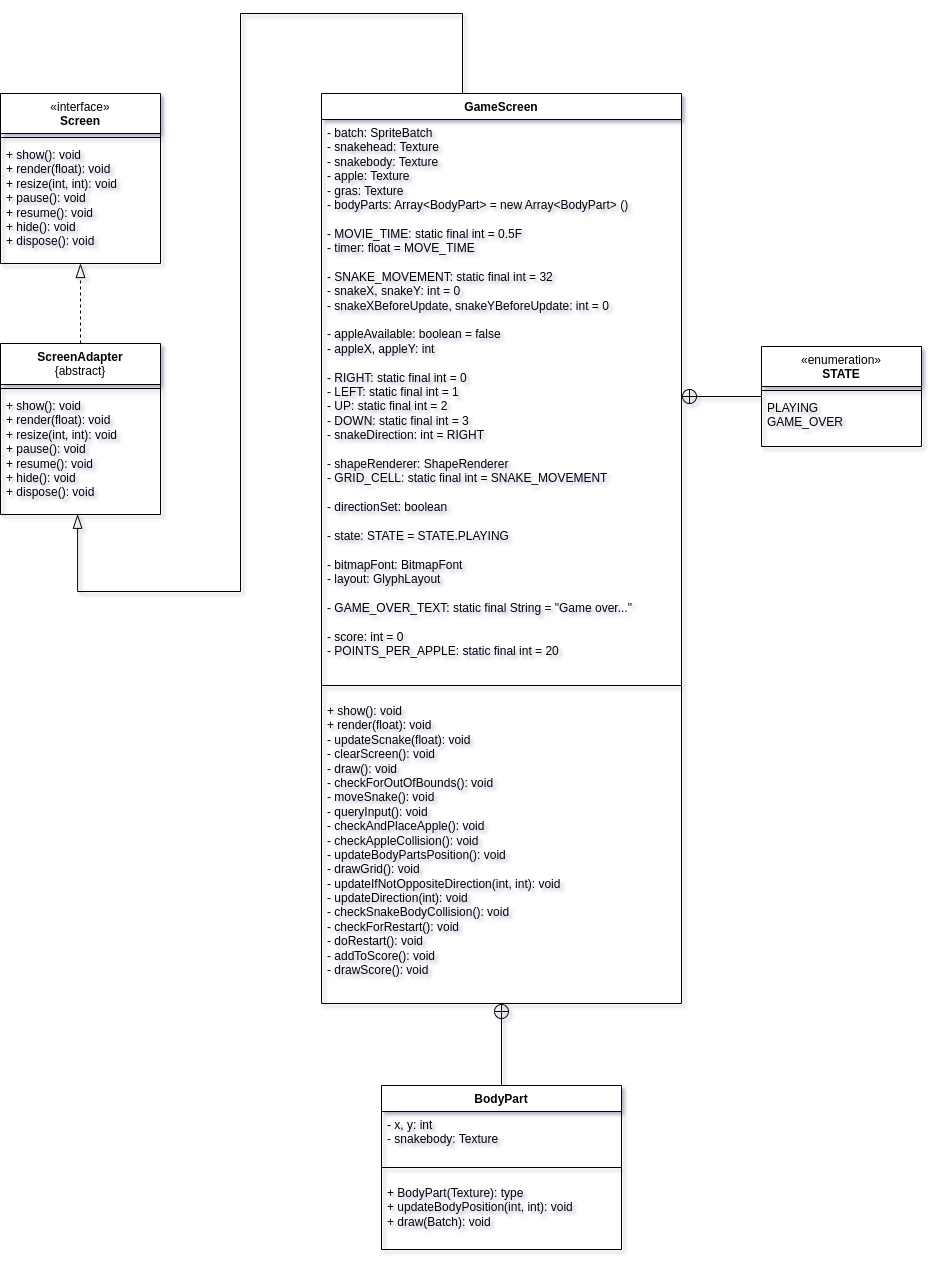

The diagram above was exported from draw.io. Its source (the exported page's mxGraphModel, read from the mxfile embedded in the PNG):
<mxGraphModel dx="1050" dy="556" grid="1" gridSize="10" guides="1" tooltips="1" connect="1" arrows="1" fold="1" page="1" pageScale="1" pageWidth="827" pageHeight="1169" math="0" shadow="0">
  <root>
    <mxCell id="0" />
    <mxCell id="1" parent="0" />
    <mxCell id="6yJnT7C3_uJGVyh9SXdD-27" style="edgeStyle=orthogonalEdgeStyle;rounded=0;orthogonalLoop=1;jettySize=auto;html=1;exitX=0.5;exitY=0;exitDx=0;exitDy=0;entryX=0.482;entryY=0.998;entryDx=0;entryDy=0;entryPerimeter=0;endArrow=blockThin;endFill=0;endSize=12;" parent="1" source="6yJnT7C3_uJGVyh9SXdD-1" target="6yJnT7C3_uJGVyh9SXdD-13" edge="1">
      <mxGeometry relative="1" as="geometry">
        <Array as="points">
          <mxPoint x="542" y="120" />
          <mxPoint x="542" y="40" />
          <mxPoint x="320" y="40" />
          <mxPoint x="320" y="618" />
          <mxPoint x="157" y="618" />
        </Array>
      </mxGeometry>
    </mxCell>
    <mxCell id="6yJnT7C3_uJGVyh9SXdD-1" value="GameScreen" style="swimlane;fontStyle=1;align=center;verticalAlign=top;childLayout=stackLayout;horizontal=1;startSize=26;horizontalStack=0;resizeParent=1;resizeParentMax=0;resizeLast=0;collapsible=1;marginBottom=0;whiteSpace=wrap;html=1;" parent="1" vertex="1">
      <mxGeometry x="401" y="120" width="360" height="910" as="geometry">
        <mxRectangle x="417" y="70" width="110" height="30" as="alternateBounds" />
      </mxGeometry>
    </mxCell>
    <mxCell id="6yJnT7C3_uJGVyh9SXdD-2" value="- batch: SpriteBatch&lt;br&gt;- snakehead: Texture&lt;br&gt;- snakebody: Texture&lt;br&gt;- apple: Texture&lt;br&gt;- gras: Texture&lt;br&gt;- bodyParts: Array&amp;lt;BodyPart&amp;gt; = new Array&amp;lt;BodyPart&amp;gt; ()&lt;br&gt;&lt;br&gt;- MOVIE_TIME: static final int = 0.5F&lt;br&gt;- timer: float = MOVE_TIME&lt;br&gt;&lt;br&gt;- SNAKE_MOVEMENT: static final int = 32&lt;br&gt;- snakeX, snakeY: int = 0&lt;br&gt;- snakeXBeforeUpdate, snakeYBeforeUpdate: int = 0&lt;br&gt;&lt;br&gt;- appleAvailable: boolean = false&lt;br&gt;- appleX, appleY: int&lt;br&gt;&lt;br&gt;- RIGHT: static final int = 0&lt;br&gt;- LEFT: static final int = 1&lt;br&gt;- UP: static final int = 2&lt;br&gt;- DOWN: static final int = 3&lt;br&gt;- snakeDirection: int = RIGHT&lt;br&gt;&lt;br&gt;- shapeRenderer: ShapeRenderer&lt;br&gt;- GRID_CELL: static final int = SNAKE_MOVEMENT&lt;br&gt;&lt;br&gt;- directionSet: boolean&lt;br&gt;&lt;br&gt;- state: STATE = STATE.PLAYING&lt;br&gt;&lt;br&gt;- bitmapFont: BitmapFont&lt;br&gt;- layout: GlyphLayout&lt;br&gt;&lt;br&gt;- GAME_OVER_TEXT: static final String = &quot;Game over...&quot;&lt;br&gt;&lt;br&gt;- score: int = 0&lt;br&gt;- POINTS_PER_APPLE: static final int = 20" style="text;strokeColor=none;fillColor=none;align=left;verticalAlign=top;spacingLeft=4;spacingRight=4;overflow=hidden;rotatable=0;points=[[0,0.5],[1,0.5]];portConstraint=eastwest;whiteSpace=wrap;html=1;" parent="6yJnT7C3_uJGVyh9SXdD-1" vertex="1">
      <mxGeometry y="26" width="360" height="554" as="geometry" />
    </mxCell>
    <mxCell id="6yJnT7C3_uJGVyh9SXdD-3" value="" style="line;strokeWidth=1;fillColor=none;align=left;verticalAlign=middle;spacingTop=-1;spacingLeft=3;spacingRight=3;rotatable=0;labelPosition=right;points=[];portConstraint=eastwest;strokeColor=inherit;" parent="6yJnT7C3_uJGVyh9SXdD-1" vertex="1">
      <mxGeometry y="580" width="360" height="24" as="geometry" />
    </mxCell>
    <mxCell id="6yJnT7C3_uJGVyh9SXdD-4" value="+ show(): void&lt;br&gt;+ render(float): void&lt;br&gt;- updateScnake(float): void&lt;br&gt;- clearScreen(): void&lt;br&gt;- draw(): void&lt;br&gt;- checkForOutOfBounds(): void&lt;br&gt;- moveSnake(): void&lt;br&gt;- queryInput(): void&lt;br&gt;- checkAndPlaceApple(): void&lt;br&gt;- checkAppleCollision(): void&lt;br&gt;- updateBodyPartsPosition(): void&lt;br&gt;- drawGrid(): void&lt;br&gt;- updateIfNotOppositeDirection(int, int): void&lt;br&gt;- updateDirection(int): void&lt;br&gt;- checkSnakeBodyCollision(): void&lt;br&gt;- checkForRestart(): void&lt;br&gt;- doRestart(): void&lt;br&gt;- addToScore(): void&lt;br&gt;- drawScore(): void" style="text;strokeColor=none;fillColor=none;align=left;verticalAlign=top;spacingLeft=4;spacingRight=4;overflow=hidden;rotatable=0;points=[[0,0.5],[1,0.5]];portConstraint=eastwest;whiteSpace=wrap;html=1;" parent="6yJnT7C3_uJGVyh9SXdD-1" vertex="1">
      <mxGeometry y="604" width="360" height="306" as="geometry" />
    </mxCell>
    <mxCell id="6yJnT7C3_uJGVyh9SXdD-6" value="&lt;span style=&quot;font-weight: normal;&quot;&gt;«interface»&lt;/span&gt;&lt;br&gt;Screen" style="swimlane;fontStyle=1;align=center;verticalAlign=top;childLayout=stackLayout;horizontal=1;startSize=40;horizontalStack=0;resizeParent=1;resizeParentMax=0;resizeLast=0;collapsible=1;marginBottom=0;whiteSpace=wrap;html=1;" parent="1" vertex="1">
      <mxGeometry x="80" y="120" width="160" height="170" as="geometry" />
    </mxCell>
    <mxCell id="6yJnT7C3_uJGVyh9SXdD-8" value="" style="line;strokeWidth=1;fillColor=none;align=left;verticalAlign=middle;spacingTop=-1;spacingLeft=3;spacingRight=3;rotatable=0;labelPosition=right;points=[];portConstraint=eastwest;strokeColor=inherit;" parent="6yJnT7C3_uJGVyh9SXdD-6" vertex="1">
      <mxGeometry y="40" width="160" height="8" as="geometry" />
    </mxCell>
    <mxCell id="6yJnT7C3_uJGVyh9SXdD-9" value="+ show(): void&lt;br&gt;+ render(float): void&lt;br&gt;+ resize(int, int): void&lt;br&gt;+ pause(): void&lt;br&gt;+ resume(): void&lt;br&gt;+ hide(): void&lt;br&gt;+ dispose(): void" style="text;strokeColor=none;fillColor=none;align=left;verticalAlign=top;spacingLeft=4;spacingRight=4;overflow=hidden;rotatable=0;points=[[0,0.5],[1,0.5]];portConstraint=eastwest;whiteSpace=wrap;html=1;" parent="6yJnT7C3_uJGVyh9SXdD-6" vertex="1">
      <mxGeometry y="48" width="160" height="122" as="geometry" />
    </mxCell>
    <mxCell id="6yJnT7C3_uJGVyh9SXdD-29" style="edgeStyle=orthogonalEdgeStyle;rounded=0;orthogonalLoop=1;jettySize=auto;html=1;exitX=0.5;exitY=0;exitDx=0;exitDy=0;endArrow=blockThin;endFill=0;endSize=12;dashed=1;" parent="1" source="6yJnT7C3_uJGVyh9SXdD-10" target="6yJnT7C3_uJGVyh9SXdD-6" edge="1">
      <mxGeometry relative="1" as="geometry" />
    </mxCell>
    <mxCell id="6yJnT7C3_uJGVyh9SXdD-10" value="ScreenAdapter&lt;br&gt;&lt;span style=&quot;font-weight: normal;&quot;&gt;{abstract}&lt;/span&gt;" style="swimlane;fontStyle=1;align=center;verticalAlign=top;childLayout=stackLayout;horizontal=1;startSize=41;horizontalStack=0;resizeParent=1;resizeParentMax=0;resizeLast=0;collapsible=1;marginBottom=0;whiteSpace=wrap;html=1;" parent="1" vertex="1">
      <mxGeometry x="80" y="370" width="160" height="171" as="geometry" />
    </mxCell>
    <mxCell id="6yJnT7C3_uJGVyh9SXdD-12" value="" style="line;strokeWidth=1;fillColor=none;align=left;verticalAlign=middle;spacingTop=-1;spacingLeft=3;spacingRight=3;rotatable=0;labelPosition=right;points=[];portConstraint=eastwest;strokeColor=inherit;" parent="6yJnT7C3_uJGVyh9SXdD-10" vertex="1">
      <mxGeometry y="41" width="160" height="8" as="geometry" />
    </mxCell>
    <mxCell id="6yJnT7C3_uJGVyh9SXdD-13" value="+ show(): void&lt;br style=&quot;border-color: var(--border-color);&quot;&gt;+ render(float): void&lt;br style=&quot;border-color: var(--border-color);&quot;&gt;+ resize(int, int): void&lt;br style=&quot;border-color: var(--border-color);&quot;&gt;+ pause(): void&lt;br style=&quot;border-color: var(--border-color);&quot;&gt;+ resume(): void&lt;br style=&quot;border-color: var(--border-color);&quot;&gt;+ hide(): void&lt;br style=&quot;border-color: var(--border-color);&quot;&gt;+ dispose(): void" style="text;strokeColor=none;fillColor=none;align=left;verticalAlign=top;spacingLeft=4;spacingRight=4;overflow=hidden;rotatable=0;points=[[0,0.5],[1,0.5]];portConstraint=eastwest;whiteSpace=wrap;html=1;" parent="6yJnT7C3_uJGVyh9SXdD-10" vertex="1">
      <mxGeometry y="49" width="160" height="122" as="geometry" />
    </mxCell>
    <mxCell id="6yJnT7C3_uJGVyh9SXdD-25" style="edgeStyle=orthogonalEdgeStyle;rounded=0;orthogonalLoop=1;jettySize=auto;html=1;endArrow=circlePlus;endFill=0;exitX=0.5;exitY=0;exitDx=0;exitDy=0;entryX=0.5;entryY=1;entryDx=0;entryDy=0;entryPerimeter=0;" parent="1" source="6yJnT7C3_uJGVyh9SXdD-15" target="6yJnT7C3_uJGVyh9SXdD-4" edge="1">
      <mxGeometry relative="1" as="geometry">
        <mxPoint x="646" y="600" as="sourcePoint" />
        <mxPoint x="526" y="570" as="targetPoint" />
      </mxGeometry>
    </mxCell>
    <mxCell id="6yJnT7C3_uJGVyh9SXdD-15" value="BodyPart" style="swimlane;fontStyle=1;align=center;verticalAlign=top;childLayout=stackLayout;horizontal=1;startSize=26;horizontalStack=0;resizeParent=1;resizeParentMax=0;resizeLast=0;collapsible=1;marginBottom=0;whiteSpace=wrap;html=1;" parent="1" vertex="1">
      <mxGeometry x="461" y="1112" width="240" height="164" as="geometry" />
    </mxCell>
    <mxCell id="6yJnT7C3_uJGVyh9SXdD-16" value="- x, y: int&lt;br&gt;- snakebody: Texture" style="text;strokeColor=none;fillColor=none;align=left;verticalAlign=top;spacingLeft=4;spacingRight=4;overflow=hidden;rotatable=0;points=[[0,0.5],[1,0.5]];portConstraint=eastwest;whiteSpace=wrap;html=1;" parent="6yJnT7C3_uJGVyh9SXdD-15" vertex="1">
      <mxGeometry y="26" width="240" height="44" as="geometry" />
    </mxCell>
    <mxCell id="6yJnT7C3_uJGVyh9SXdD-17" value="" style="line;strokeWidth=1;fillColor=none;align=left;verticalAlign=middle;spacingTop=-1;spacingLeft=3;spacingRight=3;rotatable=0;labelPosition=right;points=[];portConstraint=eastwest;strokeColor=inherit;" parent="6yJnT7C3_uJGVyh9SXdD-15" vertex="1">
      <mxGeometry y="70" width="240" height="24" as="geometry" />
    </mxCell>
    <mxCell id="6yJnT7C3_uJGVyh9SXdD-18" value="+ BodyPart(Texture): type&lt;br&gt;+ updateBodyPosition(int, int): void&lt;br&gt;+ draw(Batch): void" style="text;strokeColor=none;fillColor=none;align=left;verticalAlign=top;spacingLeft=4;spacingRight=4;overflow=hidden;rotatable=0;points=[[0,0.5],[1,0.5]];portConstraint=eastwest;whiteSpace=wrap;html=1;" parent="6yJnT7C3_uJGVyh9SXdD-15" vertex="1">
      <mxGeometry y="94" width="240" height="70" as="geometry" />
    </mxCell>
    <mxCell id="DGvp0_WNPszXxZOE4Tvb-13" style="edgeStyle=orthogonalEdgeStyle;rounded=0;orthogonalLoop=1;jettySize=auto;html=1;entryX=1;entryY=0.5;entryDx=0;entryDy=0;endArrow=circlePlus;endFill=0;" edge="1" parent="1" source="DGvp0_WNPszXxZOE4Tvb-9" target="6yJnT7C3_uJGVyh9SXdD-2">
      <mxGeometry relative="1" as="geometry" />
    </mxCell>
    <mxCell id="DGvp0_WNPszXxZOE4Tvb-9" value="&lt;span style=&quot;font-weight: normal;&quot;&gt;«enumeration»&lt;/span&gt;&lt;br&gt;STATE" style="swimlane;fontStyle=1;align=center;verticalAlign=top;childLayout=stackLayout;horizontal=1;startSize=40;horizontalStack=0;resizeParent=1;resizeParentMax=0;resizeLast=0;collapsible=1;marginBottom=0;whiteSpace=wrap;html=1;" vertex="1" parent="1">
      <mxGeometry x="841" y="373" width="160" height="100" as="geometry" />
    </mxCell>
    <mxCell id="DGvp0_WNPszXxZOE4Tvb-10" value="" style="line;strokeWidth=1;fillColor=none;align=left;verticalAlign=middle;spacingTop=-1;spacingLeft=3;spacingRight=3;rotatable=0;labelPosition=right;points=[];portConstraint=eastwest;strokeColor=inherit;" vertex="1" parent="DGvp0_WNPszXxZOE4Tvb-9">
      <mxGeometry y="40" width="160" height="8" as="geometry" />
    </mxCell>
    <mxCell id="DGvp0_WNPszXxZOE4Tvb-11" value="PLAYING&lt;br&gt;GAME_OVER" style="text;strokeColor=none;fillColor=none;align=left;verticalAlign=top;spacingLeft=4;spacingRight=4;overflow=hidden;rotatable=0;points=[[0,0.5],[1,0.5]];portConstraint=eastwest;whiteSpace=wrap;html=1;" vertex="1" parent="DGvp0_WNPszXxZOE4Tvb-9">
      <mxGeometry y="48" width="160" height="52" as="geometry" />
    </mxCell>
  </root>
</mxGraphModel>